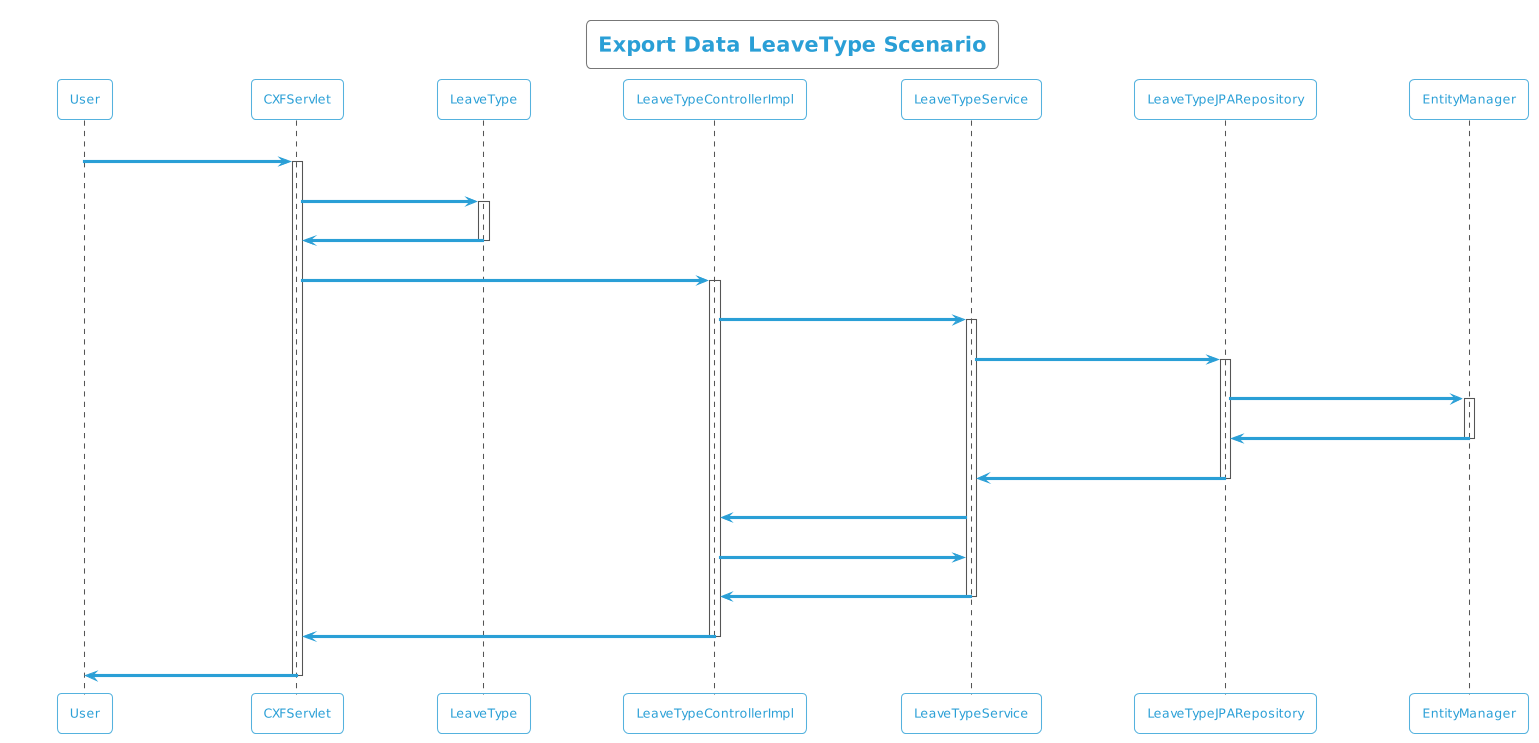

The diagram above was rendered by PlantUML. Its source (embedded in the PNG):
@startuml
!theme cyborg-outline
title Export Data LeaveType Scenario
participant User
User -> CXFServlet: LeaveType
activate CXFServlet
CXFServlet -> LeaveType: << export >>
activate LeaveType
LeaveType -> CXFServlet: << instance >>
deactivate LeaveType
CXFServlet -> LeaveTypeControllerImpl: export(:LeaveType)
activate LeaveTypeControllerImpl
LeaveTypeControllerImpl -> LeaveTypeService: search(:LeaveType)
activate LeaveTypeService
LeaveTypeService -> LeaveTypeJPARepository: search(:LeaveType)
activate LeaveTypeJPARepository
LeaveTypeJPARepository -> EntityManager: save(:LeaveType)
activate EntityManager
EntityManager -> LeaveTypeJPARepository: << persisted LeaveType >>
deactivate EntityManager
LeaveTypeJPARepository -> LeaveTypeService: << persisted LeaveType >>
deactivate LeaveTypeJPARepository
LeaveTypeService -> LeaveTypeControllerImpl: response(:List<LeaveType>)
LeaveTypeControllerImpl -> LeaveTypeService: export(:LeaveType)
LeaveTypeService -> LeaveTypeControllerImpl: << persisted LeaveType.xlsx >>
deactivate LeaveTypeService
LeaveTypeControllerImpl -> CXFServlet: << persisted LeaveType.xlsx >>
deactivate LeaveTypeControllerImpl
CXFServlet -> User: marshalled LeaveType XML
deactivate CXFServlet
@enduml